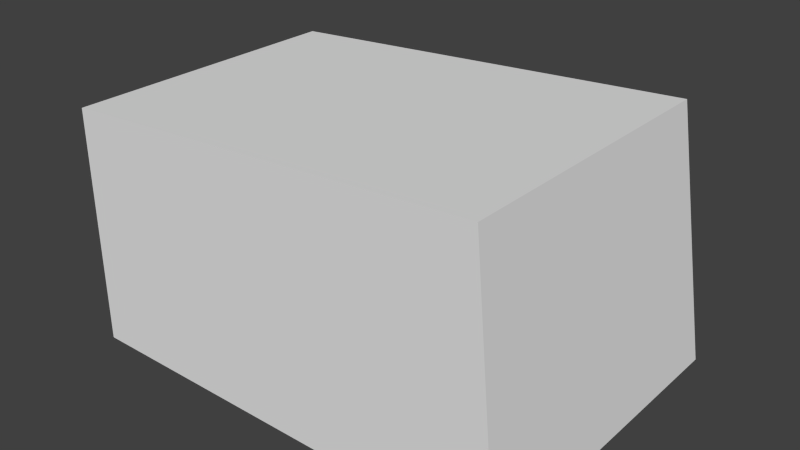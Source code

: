 # Source: building_rock_2.blend  (saved by Blender 2.71.0; exported with 4.5.12 LTS)
import bpy
from mathutils import Matrix  # noqa: F401  (used for matrix-valued properties, if any)

bpy.ops.wm.read_factory_settings(use_empty=True)
scene = bpy.context.scene
scene.name = 'Scene'

# ---- collections
col_collection_1 = bpy.data.collections.new('Collection 1'); scene.collection.children.link(col_collection_1)

# ---- materials (node trees are filled in below, after node groups)
mat_rockmaterial = bpy.data.materials.new('rockmaterial')
mat_rockmaterial.alpha_threshold = 0.0
mat_rockmaterial.use_transparent_shadow = False
mat_rockmaterial.roughness = 0.5
mat_rockmaterial.line_color = (0.0, 0.0, 0.0, 1.0)

# ---- material node trees

# ---- world
world_world = bpy.data.worlds.new('World'); scene.world = world_world
world_world.color = (0.05088, 0.05088, 0.05088)
world_world.use_sun_shadow = False
world_world.sun_shadow_jitter_overblur = 0.0
world_world.cycles.sampling_method = 'MANUAL'
world_world.cycles.sample_map_resolution = 256

# ---- meshes
me_cube_001 = bpy.data.meshes.new('Cube.001')
me_cube_001.from_pydata([(-1.0, -0.4461, -1.0), (-1.0, 1.0, -1.0), (1.0, 1.0, -1.0), (1.0, -0.4461, -1.0), (-1.0, -0.4461, 0.05129), (-1.0, 0.8398, 0.05129), (0.8917, 0.8398, 0.1716), (0.8917, -0.4461, 0.1716)], [], [(4, 5, 1, 0), (5, 6, 2, 1), (6, 7, 3, 2), (7, 4, 0, 3), (0, 1, 2, 3), (7, 6, 5, 4)])
me_cube_001.materials.append(mat_rockmaterial)
me_cube_001.use_remesh_preserve_volume = False
me_cube_001.use_remesh_preserve_attributes = False
me_cube_001.use_mirror_vertex_groups = False
me_cube_001.update()

# ---- objects
ob_cube = bpy.data.objects.new('Cube', me_cube_001)

# ---- transforms, parenting, visibility, modifiers, constraints
ob_cube.location = (0.0, 0.0, 1.011)
ob_cube.lineart.crease_threshold = 0.0

# ---- collection membership
col_collection_1.objects.link(ob_cube)

# ---- scene / render settings (as saved in the file)
scene.frame_start = 1; scene.frame_end = 250; scene.frame_set(1)
scene.render.engine = 'BLENDER_EEVEE_NEXT'
scene.render.resolution_percentage = 50
scene.render.dither_intensity = 0.0
scene.cycles.use_denoising = False
scene.cycles.samples = 10
scene.cycles.sampling_pattern = 'TABULATED_SOBOL'
scene.cycles.light_sampling_threshold = 0.0
scene.cycles.use_adaptive_sampling = False
scene.cycles.use_light_tree = False
scene.cycles.blur_glossy = 0.0
scene.cycles.volume_bounces = 1
scene.cycles.pixel_filter_type = 'GAUSSIAN'
scene.cycles.sample_clamp_indirect = 0.0
scene.view_settings.view_transform = 'Standard'
bpy.context.view_layer.update()

# ---- added for rendering (the .blend has no active camera and no usable light): camera, sun
cam_auto = bpy.data.cameras.new('AutoCamera')
cam_auto.lens = 50.0
cam_auto.sensor_width = 36.0
cam_auto.clip_end = 1000.0
ob_auto_camera = bpy.data.objects.new('AutoCamera', cam_auto)
scene.collection.objects.link(ob_auto_camera)
ob_auto_camera.location = (2.52769, -2.75627, 2.61857)
ob_auto_camera.rotation_euler = (1.09748, -7.21219e-08, 0.694738)
scene.camera = ob_auto_camera
light_auto_sun = bpy.data.lights.new('AutoSun', 'SUN')
light_auto_sun.energy = 3.0
light_auto_sun.angle = 0.0523599
ob_auto_sun = bpy.data.objects.new('AutoSun', light_auto_sun)
scene.collection.objects.link(ob_auto_sun)
ob_auto_sun.rotation_euler = (0.872665, 0.174533, 0.523599)
bpy.context.view_layer.update()
